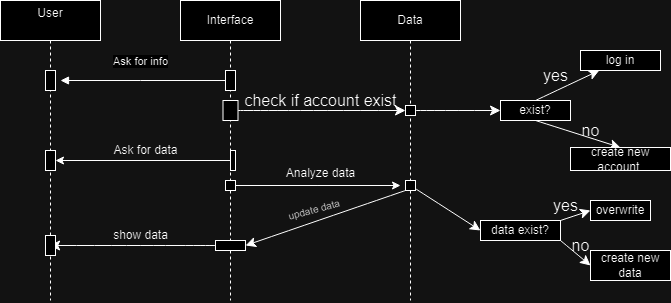

The diagram above was exported from draw.io. Its source (the exported page's mxGraphModel, read from the mxfile embedded in the PNG):
<mxGraphModel dx="1912" dy="1075" grid="1" gridSize="10" guides="1" tooltips="1" connect="1" arrows="1" fold="1" page="1" pageScale="1" pageWidth="850" pageHeight="1100" math="0" shadow="0">
  <root>
    <mxCell id="0" />
    <mxCell id="1" parent="0" />
    <mxCell id="aM9ryv3xv72pqoxQDRHE-1" value="User&lt;div&gt;&lt;br&gt;&lt;/div&gt;" style="shape=umlLifeline;perimeter=lifelinePerimeter;whiteSpace=wrap;html=1;container=0;dropTarget=0;collapsible=0;recursiveResize=0;outlineConnect=0;portConstraint=eastwest;newEdgeStyle={&quot;edgeStyle&quot;:&quot;elbowEdgeStyle&quot;,&quot;elbow&quot;:&quot;vertical&quot;,&quot;curved&quot;:0,&quot;rounded&quot;:0};" parent="1" vertex="1">
      <mxGeometry x="40" y="40" width="100" height="300" as="geometry" />
    </mxCell>
    <mxCell id="aM9ryv3xv72pqoxQDRHE-5" value="Interface" style="shape=umlLifeline;perimeter=lifelinePerimeter;whiteSpace=wrap;html=1;container=0;dropTarget=0;collapsible=0;recursiveResize=0;outlineConnect=0;portConstraint=eastwest;newEdgeStyle={&quot;edgeStyle&quot;:&quot;elbowEdgeStyle&quot;,&quot;elbow&quot;:&quot;vertical&quot;,&quot;curved&quot;:0,&quot;rounded&quot;:0};" parent="1" vertex="1">
      <mxGeometry x="220" y="40" width="100" height="300" as="geometry" />
    </mxCell>
    <mxCell id="aM9ryv3xv72pqoxQDRHE-7" value="Ask for info" style="html=1;verticalAlign=bottom;endArrow=block;edgeStyle=elbowEdgeStyle;elbow=vertical;curved=0;rounded=0;" parent="1" source="d4angc8PlxtfyJpbS6UQ-14" edge="1">
      <mxGeometry x="0.0303" y="-10" relative="1" as="geometry">
        <mxPoint x="95" y="120" as="sourcePoint" />
        <Array as="points">
          <mxPoint x="180" y="120" />
        </Array>
        <mxPoint x="100" y="120" as="targetPoint" />
        <mxPoint as="offset" />
      </mxGeometry>
    </mxCell>
    <mxCell id="d4angc8PlxtfyJpbS6UQ-6" style="edgeStyle=orthogonalEdgeStyle;rounded=0;orthogonalLoop=1;jettySize=auto;html=1;exitX=1;exitY=0.5;exitDx=0;exitDy=0;entryX=1;entryY=0.5;entryDx=0;entryDy=0;" parent="1" source="d4angc8PlxtfyJpbS6UQ-5" target="d4angc8PlxtfyJpbS6UQ-5" edge="1">
      <mxGeometry relative="1" as="geometry">
        <mxPoint x="110" y="120" as="targetPoint" />
        <Array as="points" />
      </mxGeometry>
    </mxCell>
    <mxCell id="d4angc8PlxtfyJpbS6UQ-5" value="" style="rounded=0;whiteSpace=wrap;html=1;" parent="1" vertex="1">
      <mxGeometry x="85" y="110" width="10" height="20" as="geometry" />
    </mxCell>
    <mxCell id="d4angc8PlxtfyJpbS6UQ-12" style="edgeStyle=orthogonalEdgeStyle;rounded=0;orthogonalLoop=1;jettySize=auto;html=1;dashed=1;endArrow=none;endFill=0;" parent="1" source="d4angc8PlxtfyJpbS6UQ-10" edge="1">
      <mxGeometry relative="1" as="geometry">
        <mxPoint x="450" y="340" as="targetPoint" />
      </mxGeometry>
    </mxCell>
    <mxCell id="d4angc8PlxtfyJpbS6UQ-10" value="Data" style="rounded=0;whiteSpace=wrap;html=1;" parent="1" vertex="1">
      <mxGeometry x="400" y="40" width="100" height="40" as="geometry" />
    </mxCell>
    <mxCell id="d4angc8PlxtfyJpbS6UQ-15" value="" style="html=1;verticalAlign=bottom;endArrow=block;edgeStyle=elbowEdgeStyle;elbow=vertical;curved=0;rounded=0;" parent="1" source="aM9ryv3xv72pqoxQDRHE-5" target="d4angc8PlxtfyJpbS6UQ-14" edge="1">
      <mxGeometry y="20" relative="1" as="geometry">
        <mxPoint x="270" y="120" as="sourcePoint" />
        <Array as="points" />
        <mxPoint x="100" y="120" as="targetPoint" />
        <mxPoint as="offset" />
      </mxGeometry>
    </mxCell>
    <mxCell id="d4angc8PlxtfyJpbS6UQ-14" value="" style="rounded=0;whiteSpace=wrap;html=1;" parent="1" vertex="1">
      <mxGeometry x="265" y="110" width="10" height="20" as="geometry" />
    </mxCell>
    <mxCell id="d4angc8PlxtfyJpbS6UQ-16" value="" style="rounded=0;whiteSpace=wrap;html=1;" parent="1" vertex="1">
      <mxGeometry x="85" y="190" width="10" height="20" as="geometry" />
    </mxCell>
    <mxCell id="d4angc8PlxtfyJpbS6UQ-24" style="edgeStyle=orthogonalEdgeStyle;rounded=0;orthogonalLoop=1;jettySize=auto;html=1;entryX=1;entryY=0.5;entryDx=0;entryDy=0;" parent="1" source="d4angc8PlxtfyJpbS6UQ-21" target="d4angc8PlxtfyJpbS6UQ-16" edge="1">
      <mxGeometry relative="1" as="geometry" />
    </mxCell>
    <mxCell id="d4angc8PlxtfyJpbS6UQ-28" style="edgeStyle=orthogonalEdgeStyle;rounded=0;orthogonalLoop=1;jettySize=auto;html=1;exitX=0;exitY=0.5;exitDx=0;exitDy=0;" parent="1" source="d4angc8PlxtfyJpbS6UQ-21" edge="1">
      <mxGeometry relative="1" as="geometry">
        <mxPoint x="270.2068965517242" y="200.20689655172418" as="targetPoint" />
      </mxGeometry>
    </mxCell>
    <mxCell id="d4angc8PlxtfyJpbS6UQ-21" value="" style="rounded=0;whiteSpace=wrap;html=1;" parent="1" vertex="1">
      <mxGeometry x="270" y="190" width="5" height="20" as="geometry" />
    </mxCell>
    <mxCell id="d4angc8PlxtfyJpbS6UQ-25" value="Ask for data" style="text;html=1;align=center;verticalAlign=middle;resizable=0;points=[];autosize=1;strokeColor=none;fillColor=none;" parent="1" vertex="1">
      <mxGeometry x="140" y="175" width="90" height="30" as="geometry" />
    </mxCell>
    <mxCell id="d4angc8PlxtfyJpbS6UQ-30" style="edgeStyle=orthogonalEdgeStyle;rounded=0;orthogonalLoop=1;jettySize=auto;html=1;" parent="1" source="d4angc8PlxtfyJpbS6UQ-29" edge="1">
      <mxGeometry relative="1" as="geometry">
        <mxPoint x="440" y="225" as="targetPoint" />
      </mxGeometry>
    </mxCell>
    <mxCell id="d4angc8PlxtfyJpbS6UQ-29" value="" style="rounded=0;whiteSpace=wrap;html=1;" parent="1" vertex="1">
      <mxGeometry x="265" y="220" width="10" height="10" as="geometry" />
    </mxCell>
    <mxCell id="tkfE4QgwUtGG6ixGzWWQ-13" style="edgeStyle=none;curved=1;rounded=0;orthogonalLoop=1;jettySize=auto;html=1;entryX=0;entryY=0.5;entryDx=0;entryDy=0;fontSize=12;startSize=8;endSize=8;" edge="1" parent="1" source="d4angc8PlxtfyJpbS6UQ-31" target="tkfE4QgwUtGG6ixGzWWQ-12">
      <mxGeometry relative="1" as="geometry" />
    </mxCell>
    <mxCell id="tkfE4QgwUtGG6ixGzWWQ-22" style="edgeStyle=none;curved=1;rounded=0;orthogonalLoop=1;jettySize=auto;html=1;exitX=0;exitY=1;exitDx=0;exitDy=0;fontSize=12;startSize=8;endSize=8;entryX=1;entryY=0.5;entryDx=0;entryDy=0;" edge="1" parent="1" source="d4angc8PlxtfyJpbS6UQ-31" target="tkfE4QgwUtGG6ixGzWWQ-23">
      <mxGeometry relative="1" as="geometry">
        <mxPoint x="370" y="350" as="targetPoint" />
      </mxGeometry>
    </mxCell>
    <mxCell id="d4angc8PlxtfyJpbS6UQ-31" value="" style="rounded=0;whiteSpace=wrap;html=1;" parent="1" vertex="1">
      <mxGeometry x="445" y="220" width="10" height="10" as="geometry" />
    </mxCell>
    <mxCell id="d4angc8PlxtfyJpbS6UQ-32" value="Analyze data" style="text;html=1;align=center;verticalAlign=middle;resizable=0;points=[];autosize=1;strokeColor=none;fillColor=none;" parent="1" vertex="1">
      <mxGeometry x="315" y="198" width="90" height="30" as="geometry" />
    </mxCell>
    <mxCell id="tkfE4QgwUtGG6ixGzWWQ-2" style="edgeStyle=none;curved=1;rounded=0;orthogonalLoop=1;jettySize=auto;html=1;fontSize=12;startSize=8;endSize=8;" edge="1" parent="1" source="tkfE4QgwUtGG6ixGzWWQ-1" target="tkfE4QgwUtGG6ixGzWWQ-3">
      <mxGeometry relative="1" as="geometry">
        <mxPoint x="440" y="150" as="targetPoint" />
      </mxGeometry>
    </mxCell>
    <mxCell id="tkfE4QgwUtGG6ixGzWWQ-1" value="" style="rounded=0;whiteSpace=wrap;html=1;" vertex="1" parent="1">
      <mxGeometry x="262.5" y="140" width="15" height="20" as="geometry" />
    </mxCell>
    <mxCell id="tkfE4QgwUtGG6ixGzWWQ-6" style="edgeStyle=none;curved=1;rounded=0;orthogonalLoop=1;jettySize=auto;html=1;fontSize=12;startSize=8;endSize=8;" edge="1" parent="1" source="tkfE4QgwUtGG6ixGzWWQ-3">
      <mxGeometry relative="1" as="geometry">
        <mxPoint x="540" y="150" as="targetPoint" />
      </mxGeometry>
    </mxCell>
    <mxCell id="tkfE4QgwUtGG6ixGzWWQ-3" value="" style="rounded=0;whiteSpace=wrap;html=1;" vertex="1" parent="1">
      <mxGeometry x="445" y="145" width="10" height="10" as="geometry" />
    </mxCell>
    <mxCell id="tkfE4QgwUtGG6ixGzWWQ-5" value="check if account exist" style="text;html=1;align=center;verticalAlign=middle;resizable=0;points=[];autosize=1;strokeColor=none;fillColor=none;fontSize=16;" vertex="1" parent="1">
      <mxGeometry x="270" y="125" width="180" height="30" as="geometry" />
    </mxCell>
    <mxCell id="tkfE4QgwUtGG6ixGzWWQ-8" style="edgeStyle=none;curved=1;rounded=0;orthogonalLoop=1;jettySize=auto;html=1;exitX=0.5;exitY=0;exitDx=0;exitDy=0;fontSize=12;startSize=8;endSize=8;" edge="1" parent="1" source="tkfE4QgwUtGG6ixGzWWQ-7" target="tkfE4QgwUtGG6ixGzWWQ-9">
      <mxGeometry relative="1" as="geometry">
        <mxPoint x="650" y="110" as="targetPoint" />
      </mxGeometry>
    </mxCell>
    <mxCell id="tkfE4QgwUtGG6ixGzWWQ-11" style="edgeStyle=none;curved=1;rounded=0;orthogonalLoop=1;jettySize=auto;html=1;exitX=0.5;exitY=1;exitDx=0;exitDy=0;entryX=0.5;entryY=0;entryDx=0;entryDy=0;fontSize=12;startSize=8;endSize=8;" edge="1" parent="1" source="tkfE4QgwUtGG6ixGzWWQ-7" target="tkfE4QgwUtGG6ixGzWWQ-10">
      <mxGeometry relative="1" as="geometry" />
    </mxCell>
    <mxCell id="tkfE4QgwUtGG6ixGzWWQ-7" value="exist?" style="whiteSpace=wrap;html=1;" vertex="1" parent="1">
      <mxGeometry x="540" y="140" width="70" height="20" as="geometry" />
    </mxCell>
    <mxCell id="tkfE4QgwUtGG6ixGzWWQ-9" value="log in" style="rounded=0;whiteSpace=wrap;html=1;" vertex="1" parent="1">
      <mxGeometry x="620" y="90" width="80" height="20" as="geometry" />
    </mxCell>
    <mxCell id="tkfE4QgwUtGG6ixGzWWQ-10" value="create new account&amp;nbsp;" style="whiteSpace=wrap;html=1;" vertex="1" parent="1">
      <mxGeometry x="610" y="187" width="100" height="23" as="geometry" />
    </mxCell>
    <mxCell id="tkfE4QgwUtGG6ixGzWWQ-15" style="edgeStyle=none;curved=1;rounded=0;orthogonalLoop=1;jettySize=auto;html=1;exitX=1;exitY=0;exitDx=0;exitDy=0;entryX=0;entryY=0.5;entryDx=0;entryDy=0;fontSize=12;startSize=8;endSize=8;" edge="1" parent="1" source="tkfE4QgwUtGG6ixGzWWQ-12" target="tkfE4QgwUtGG6ixGzWWQ-14">
      <mxGeometry relative="1" as="geometry" />
    </mxCell>
    <mxCell id="tkfE4QgwUtGG6ixGzWWQ-17" style="edgeStyle=none;curved=1;rounded=0;orthogonalLoop=1;jettySize=auto;html=1;exitX=1;exitY=1;exitDx=0;exitDy=0;entryX=0;entryY=0.5;entryDx=0;entryDy=0;fontSize=12;startSize=8;endSize=8;" edge="1" parent="1" source="tkfE4QgwUtGG6ixGzWWQ-12" target="tkfE4QgwUtGG6ixGzWWQ-16">
      <mxGeometry relative="1" as="geometry" />
    </mxCell>
    <mxCell id="tkfE4QgwUtGG6ixGzWWQ-12" value="data exist?" style="rounded=0;whiteSpace=wrap;html=1;" vertex="1" parent="1">
      <mxGeometry x="520" y="260" width="80" height="20" as="geometry" />
    </mxCell>
    <mxCell id="tkfE4QgwUtGG6ixGzWWQ-14" value="overwrite" style="rounded=0;whiteSpace=wrap;html=1;" vertex="1" parent="1">
      <mxGeometry x="630" y="240" width="60" height="20" as="geometry" />
    </mxCell>
    <mxCell id="tkfE4QgwUtGG6ixGzWWQ-16" value="create new data" style="rounded=0;whiteSpace=wrap;html=1;" vertex="1" parent="1">
      <mxGeometry x="630" y="290" width="80" height="30" as="geometry" />
    </mxCell>
    <mxCell id="tkfE4QgwUtGG6ixGzWWQ-18" value="yes&lt;div&gt;&lt;br&gt;&lt;/div&gt;" style="text;html=1;align=center;verticalAlign=middle;resizable=0;points=[];autosize=1;strokeColor=none;fillColor=none;fontSize=16;" vertex="1" parent="1">
      <mxGeometry x="580" y="230" width="50" height="50" as="geometry" />
    </mxCell>
    <mxCell id="tkfE4QgwUtGG6ixGzWWQ-19" value="no" style="text;html=1;align=center;verticalAlign=middle;resizable=0;points=[];autosize=1;strokeColor=none;fillColor=none;fontSize=16;" vertex="1" parent="1">
      <mxGeometry x="600" y="270" width="40" height="30" as="geometry" />
    </mxCell>
    <mxCell id="tkfE4QgwUtGG6ixGzWWQ-20" value="yes" style="text;html=1;align=center;verticalAlign=middle;resizable=0;points=[];autosize=1;strokeColor=none;fillColor=none;fontSize=16;" vertex="1" parent="1">
      <mxGeometry x="570" y="100" width="50" height="30" as="geometry" />
    </mxCell>
    <mxCell id="tkfE4QgwUtGG6ixGzWWQ-21" value="no" style="text;html=1;align=center;verticalAlign=middle;resizable=0;points=[];autosize=1;strokeColor=none;fillColor=none;fontSize=16;" vertex="1" parent="1">
      <mxGeometry x="610" y="155" width="40" height="30" as="geometry" />
    </mxCell>
    <mxCell id="tkfE4QgwUtGG6ixGzWWQ-29" style="edgeStyle=none;curved=1;rounded=0;orthogonalLoop=1;jettySize=auto;html=1;exitX=0;exitY=0.5;exitDx=0;exitDy=0;fontSize=12;startSize=8;endSize=8;" edge="1" parent="1" source="tkfE4QgwUtGG6ixGzWWQ-23" target="aM9ryv3xv72pqoxQDRHE-1">
      <mxGeometry relative="1" as="geometry" />
    </mxCell>
    <mxCell id="tkfE4QgwUtGG6ixGzWWQ-23" value="" style="whiteSpace=wrap;html=1;" vertex="1" parent="1">
      <mxGeometry x="255" y="280" width="30" height="10" as="geometry" />
    </mxCell>
    <mxCell id="tkfE4QgwUtGG6ixGzWWQ-25" value="update data&lt;div style=&quot;font-size: 10px;&quot;&gt;&lt;br style=&quot;font-size: 10px;&quot;&gt;&lt;/div&gt;" style="text;html=1;align=center;verticalAlign=middle;resizable=0;points=[];autosize=1;strokeColor=none;fillColor=none;fontSize=10;rotation=-15;" vertex="1" parent="1">
      <mxGeometry x="315" y="235" width="80" height="40" as="geometry" />
    </mxCell>
    <mxCell id="tkfE4QgwUtGG6ixGzWWQ-28" value="" style="whiteSpace=wrap;html=1;" vertex="1" parent="1">
      <mxGeometry x="85" y="275" width="10" height="20" as="geometry" />
    </mxCell>
    <mxCell id="tkfE4QgwUtGG6ixGzWWQ-30" value="show data" style="text;html=1;align=center;verticalAlign=middle;resizable=0;points=[];autosize=1;strokeColor=none;fillColor=none;fontSize=12;" vertex="1" parent="1">
      <mxGeometry x="140" y="260" width="80" height="30" as="geometry" />
    </mxCell>
  </root>
</mxGraphModel>